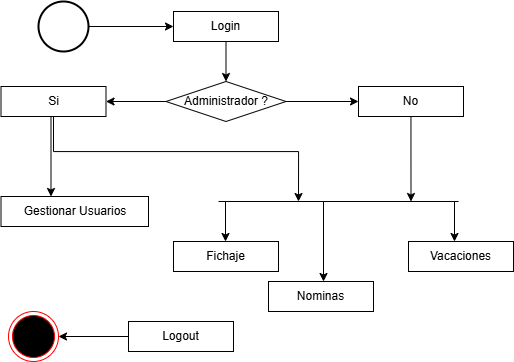

The diagram above was exported from draw.io. Its source (the exported page's mxGraphModel, read from the mxfile embedded in the PNG):
<mxGraphModel dx="1389" dy="749" grid="1" gridSize="10" guides="1" tooltips="1" connect="1" arrows="1" fold="1" page="1" pageScale="1" pageWidth="827" pageHeight="1169" math="0" shadow="0">
  <root>
    <mxCell id="0" />
    <mxCell id="1" parent="0" />
    <mxCell id="-3U6zcJLe4eovg1wgORC-1" value="" style="ellipse;html=1;shape=endState;fillColor=#000000;strokeColor=#ff0000;" vertex="1" parent="1">
      <mxGeometry x="50" y="420" width="50" height="50" as="geometry" />
    </mxCell>
    <mxCell id="-3U6zcJLe4eovg1wgORC-5" style="edgeStyle=orthogonalEdgeStyle;rounded=0;orthogonalLoop=1;jettySize=auto;html=1;entryX=0;entryY=0.5;entryDx=0;entryDy=0;" edge="1" parent="1" source="-3U6zcJLe4eovg1wgORC-2" target="-3U6zcJLe4eovg1wgORC-4">
      <mxGeometry relative="1" as="geometry" />
    </mxCell>
    <mxCell id="-3U6zcJLe4eovg1wgORC-2" value="" style="strokeWidth=2;html=1;shape=mxgraph.flowchart.start_2;whiteSpace=wrap;" vertex="1" parent="1">
      <mxGeometry x="80" y="110" width="50" height="50" as="geometry" />
    </mxCell>
    <mxCell id="-3U6zcJLe4eovg1wgORC-19" style="edgeStyle=orthogonalEdgeStyle;rounded=0;orthogonalLoop=1;jettySize=auto;html=1;entryX=0.5;entryY=0;entryDx=0;entryDy=0;" edge="1" parent="1" source="-3U6zcJLe4eovg1wgORC-4" target="-3U6zcJLe4eovg1wgORC-18">
      <mxGeometry relative="1" as="geometry" />
    </mxCell>
    <mxCell id="-3U6zcJLe4eovg1wgORC-4" value="Login" style="rounded=0;whiteSpace=wrap;html=1;" vertex="1" parent="1">
      <mxGeometry x="215" y="120" width="105" height="30" as="geometry" />
    </mxCell>
    <mxCell id="-3U6zcJLe4eovg1wgORC-6" value="" style="endArrow=none;html=1;rounded=0;" edge="1" parent="1">
      <mxGeometry width="50" height="50" relative="1" as="geometry">
        <mxPoint x="260" y="310" as="sourcePoint" />
        <mxPoint x="500" y="310" as="targetPoint" />
      </mxGeometry>
    </mxCell>
    <mxCell id="-3U6zcJLe4eovg1wgORC-10" value="" style="endArrow=classic;html=1;rounded=0;" edge="1" parent="1">
      <mxGeometry width="50" height="50" relative="1" as="geometry">
        <mxPoint x="92.5" y="225" as="sourcePoint" />
        <mxPoint x="92.5" y="305" as="targetPoint" />
      </mxGeometry>
    </mxCell>
    <mxCell id="-3U6zcJLe4eovg1wgORC-11" value="" style="endArrow=classic;html=1;rounded=0;" edge="1" parent="1">
      <mxGeometry width="50" height="50" relative="1" as="geometry">
        <mxPoint x="365" y="310" as="sourcePoint" />
        <mxPoint x="365" y="390" as="targetPoint" />
      </mxGeometry>
    </mxCell>
    <mxCell id="-3U6zcJLe4eovg1wgORC-12" value="" style="endArrow=classic;html=1;rounded=0;" edge="1" parent="1">
      <mxGeometry width="50" height="50" relative="1" as="geometry">
        <mxPoint x="267" y="310" as="sourcePoint" />
        <mxPoint x="267" y="350" as="targetPoint" />
      </mxGeometry>
    </mxCell>
    <mxCell id="-3U6zcJLe4eovg1wgORC-13" value="Gestionar Usuarios" style="rounded=0;whiteSpace=wrap;html=1;" vertex="1" parent="1">
      <mxGeometry x="42.5" y="305" width="147.5" height="30" as="geometry" />
    </mxCell>
    <mxCell id="-3U6zcJLe4eovg1wgORC-14" value="Fichaje" style="rounded=0;whiteSpace=wrap;html=1;" vertex="1" parent="1">
      <mxGeometry x="215" y="350" width="105" height="30" as="geometry" />
    </mxCell>
    <mxCell id="-3U6zcJLe4eovg1wgORC-15" value="Nominas" style="rounded=0;whiteSpace=wrap;html=1;" vertex="1" parent="1">
      <mxGeometry x="310" y="390" width="105" height="30" as="geometry" />
    </mxCell>
    <mxCell id="-3U6zcJLe4eovg1wgORC-16" value="" style="endArrow=classic;html=1;rounded=0;" edge="1" parent="1">
      <mxGeometry width="50" height="50" relative="1" as="geometry">
        <mxPoint x="496" y="310" as="sourcePoint" />
        <mxPoint x="496" y="350" as="targetPoint" />
      </mxGeometry>
    </mxCell>
    <mxCell id="-3U6zcJLe4eovg1wgORC-17" value="Vacaciones" style="rounded=0;whiteSpace=wrap;html=1;" vertex="1" parent="1">
      <mxGeometry x="450" y="350" width="105" height="30" as="geometry" />
    </mxCell>
    <mxCell id="-3U6zcJLe4eovg1wgORC-24" style="edgeStyle=orthogonalEdgeStyle;rounded=0;orthogonalLoop=1;jettySize=auto;html=1;entryX=1;entryY=0.5;entryDx=0;entryDy=0;" edge="1" parent="1" source="-3U6zcJLe4eovg1wgORC-18" target="-3U6zcJLe4eovg1wgORC-21">
      <mxGeometry relative="1" as="geometry" />
    </mxCell>
    <mxCell id="-3U6zcJLe4eovg1wgORC-25" style="edgeStyle=orthogonalEdgeStyle;rounded=0;orthogonalLoop=1;jettySize=auto;html=1;entryX=0;entryY=0.5;entryDx=0;entryDy=0;" edge="1" parent="1" source="-3U6zcJLe4eovg1wgORC-18" target="-3U6zcJLe4eovg1wgORC-20">
      <mxGeometry relative="1" as="geometry" />
    </mxCell>
    <mxCell id="-3U6zcJLe4eovg1wgORC-18" value="Administrador ?" style="rhombus;whiteSpace=wrap;html=1;" vertex="1" parent="1">
      <mxGeometry x="207.5" y="190" width="120" height="40" as="geometry" />
    </mxCell>
    <mxCell id="-3U6zcJLe4eovg1wgORC-22" style="edgeStyle=orthogonalEdgeStyle;rounded=0;orthogonalLoop=1;jettySize=auto;html=1;" edge="1" parent="1" source="-3U6zcJLe4eovg1wgORC-20">
      <mxGeometry relative="1" as="geometry">
        <mxPoint x="452.5" y="310" as="targetPoint" />
      </mxGeometry>
    </mxCell>
    <mxCell id="-3U6zcJLe4eovg1wgORC-20" value="No" style="rounded=0;whiteSpace=wrap;html=1;" vertex="1" parent="1">
      <mxGeometry x="400" y="195" width="105" height="30" as="geometry" />
    </mxCell>
    <mxCell id="-3U6zcJLe4eovg1wgORC-26" style="edgeStyle=orthogonalEdgeStyle;rounded=0;orthogonalLoop=1;jettySize=auto;html=1;" edge="1" parent="1" source="-3U6zcJLe4eovg1wgORC-21">
      <mxGeometry relative="1" as="geometry">
        <mxPoint x="340" y="310" as="targetPoint" />
        <Array as="points">
          <mxPoint x="95" y="260" />
          <mxPoint x="340" y="260" />
        </Array>
      </mxGeometry>
    </mxCell>
    <mxCell id="-3U6zcJLe4eovg1wgORC-21" value="Si" style="rounded=0;whiteSpace=wrap;html=1;" vertex="1" parent="1">
      <mxGeometry x="42.5" y="195" width="105" height="30" as="geometry" />
    </mxCell>
    <mxCell id="-3U6zcJLe4eovg1wgORC-29" style="edgeStyle=orthogonalEdgeStyle;rounded=0;orthogonalLoop=1;jettySize=auto;html=1;entryX=1;entryY=0.5;entryDx=0;entryDy=0;" edge="1" parent="1" source="-3U6zcJLe4eovg1wgORC-28" target="-3U6zcJLe4eovg1wgORC-1">
      <mxGeometry relative="1" as="geometry" />
    </mxCell>
    <mxCell id="-3U6zcJLe4eovg1wgORC-28" value="Logout" style="rounded=0;whiteSpace=wrap;html=1;" vertex="1" parent="1">
      <mxGeometry x="170" y="430" width="105" height="30" as="geometry" />
    </mxCell>
  </root>
</mxGraphModel>